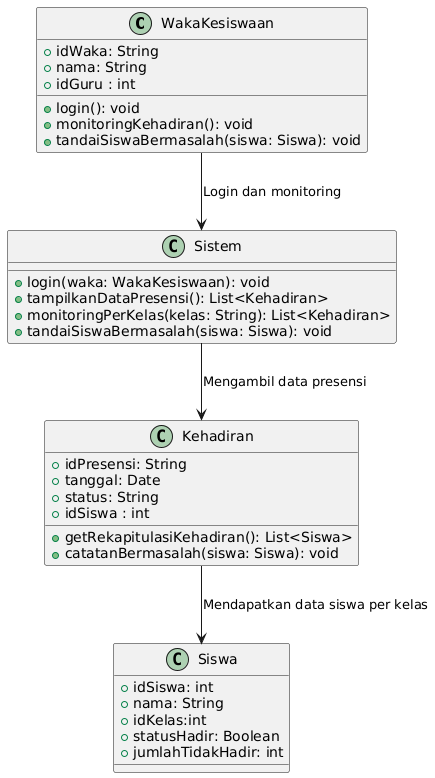

The diagram above was rendered by PlantUML. Its source (embedded in the PNG):
@startuml
class WakaKesiswaan {
    +idWaka: String
    +nama: String
    +idGuru : int
    +login(): void
    +monitoringKehadiran(): void
    +tandaiSiswaBermasalah(siswa: Siswa): void
}

class Siswa {
    +idSiswa: int
    +nama: String
    +idKelas:int
    +statusHadir: Boolean
    +jumlahTidakHadir: int
}

class Kehadiran {
    +idPresensi: String
    +tanggal: Date
    +status: String
    +idSiswa : int
    +getRekapitulasiKehadiran(): List<Siswa>
    +catatanBermasalah(siswa: Siswa): void
}

class Sistem {
    +login(waka: WakaKesiswaan): void
    +tampilkanDataPresensi(): List<Kehadiran>
    +monitoringPerKelas(kelas: String): List<Kehadiran>
    +tandaiSiswaBermasalah(siswa: Siswa): void
}

WakaKesiswaan --> Sistem : Login dan monitoring
Sistem --> Kehadiran : Mengambil data presensi
Kehadiran --> Siswa : Mendapatkan data siswa per kelas
@enduml